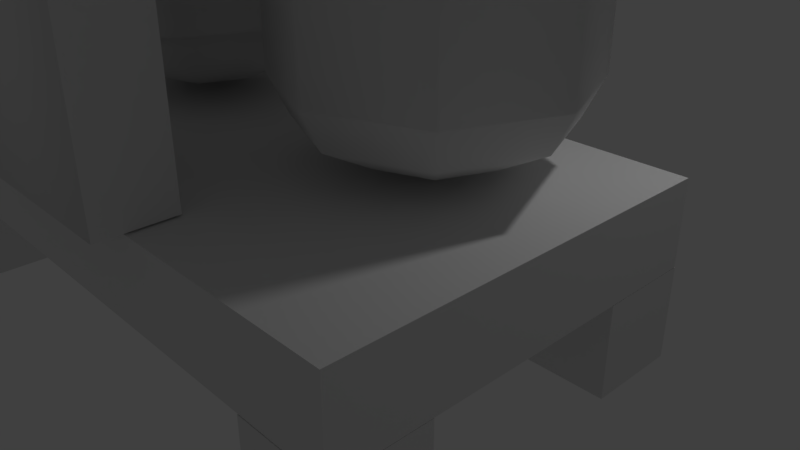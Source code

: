 # Source: o2_plant.blend  (saved by Blender 2.79.0; exported with 4.5.12 LTS)
import bpy
from mathutils import Matrix  # noqa: F401  (used for matrix-valued properties, if any)

bpy.ops.wm.read_factory_settings(use_empty=True)
scene = bpy.context.scene
scene.name = 'Scene'

# ---- collections
col_collection_1 = bpy.data.collections.new('Collection 1'); scene.collection.children.link(col_collection_1)

# ---- materials (node trees are filled in below, after node groups)
mat_material = bpy.data.materials.new('Material')
mat_material.alpha_threshold = 0.0
mat_material.use_transparent_shadow = False
mat_material.roughness = 0.5
mat_material.line_color = (0.0, 0.0, 0.0, 1.0)

# ---- material node trees

# ---- world
world_world = bpy.data.worlds.new('World'); scene.world = world_world
world_world.color = (0.05088, 0.05088, 0.05088)
world_world.use_sun_shadow = False
world_world.sun_shadow_jitter_overblur = 0.0
world_world.cycles.sampling_method = 'MANUAL'

# ---- cameras
cam_camera = bpy.data.cameras.new('Camera')
cam_camera.clip_end = 100.0
cam_camera.lens = 35.0
cam_camera.sensor_width = 32.0
cam_camera.sensor_height = 18.0
cam_camera.ortho_scale = 7.314
cam_camera.dof.focus_distance = 0.0
cam_camera.dof.aperture_fstop = 128.0

# ---- lights
light_lamp = bpy.data.lights.new('Lamp', 'POINT')
light_lamp.transmission_factor = 0.0
light_lamp.cutoff_distance = 30.0
light_lamp.energy = 100.0
light_lamp.shadow_buffer_clip_start = 1.001
light_lamp.shadow_soft_size = 0.1
light_lamp.shadow_maximum_resolution = 0.006
light_lamp.use_absolute_resolution = True

# ---- meshes
me_cube = bpy.data.meshes.new('Cube')
me_cube.from_pydata([(1.268, 0.2413, 0.3569), (1.268, -1.248, 0.3569), (-1.268, -1.248, 0.3569), (-1.268, 0.2413, 0.3569), (1.268, 0.2413, 0.6805), (1.268, -1.248, 0.6805), (-1.268, -1.248, 0.6805), (-1.268, 0.2413, 0.6805), (0.3867, -0.2806, 0.7489), (0.4644, -0.4684, 2.729), (0.6522, 0.1793, 2.624), (0.327, -0.6059, 2.624), (0.2767, -0.6562, 2.481), (0.1922, -0.2806, 0.8539), (0.1211, -0.2806, 0.9974), (0.6522, -0.01508, 2.729), (1.028, 0.09493, 0.9974), (0.9775, 0.04461, 0.8539), (0.6522, -0.8118, 2.481), (0.6522, -0.7406, 2.624), (0.6522, -0.5462, 2.729), (0.4644, -0.09286, 2.729), (0.84, -0.4684, 2.729), (0.9775, -0.6059, 2.624), (1.028, -0.6562, 2.481), (0.2767, -0.6562, 0.9974), (0.327, 0.04461, 2.624), (0.327, -0.6059, 0.8539), (0.4644, -0.4684, 0.7489), (0.84, -0.09286, 0.7489), (0.2767, 0.09493, 2.481), (0.6522, -0.5462, 0.7489), (1.183, -0.2806, 2.481), (1.112, -0.2806, 2.624), (0.9178, -0.2806, 2.729), (0.6522, -0.2806, 2.768), (0.6522, -0.7406, 0.8539), (0.9178, -0.2806, 0.7489), (0.84, -0.09286, 2.729), (0.9775, 0.04461, 2.624), (1.028, 0.09493, 2.481), (0.6522, -0.8118, 0.9974), (0.6522, -0.01508, 0.7489), (1.028, -0.6562, 0.9974), (0.9775, -0.6059, 0.8539), (1.112, -0.2806, 0.8539), (1.183, -0.2806, 0.9974), (0.6522, 0.2505, 0.9974), (0.6522, 0.1793, 0.8539), (0.6522, 0.2505, 2.481), (0.84, -0.4684, 0.7489), (0.1211, -0.2806, 2.481), (0.1922, -0.2806, 2.624), (0.2767, 0.09493, 0.9974), (0.327, 0.04461, 0.8539), (0.3867, -0.2806, 2.729), (0.4644, -0.09286, 0.7489), (0.6522, -0.2806, 0.7104), (-0.9151, -0.2806, 0.7489), (-0.8373, -0.4684, 2.729), (-0.6495, 0.1793, 2.624), (-0.9748, -0.6059, 2.624), (-1.025, -0.6562, 2.481), (-1.11, -0.2806, 0.8539), (-1.181, -0.2806, 0.9974), (-0.6495, -0.01508, 2.729), (-0.274, 0.09493, 0.9974), (-0.3243, 0.04461, 0.8539), (-0.6495, -0.8118, 2.481), (-0.6495, -0.7406, 2.624), (-0.6495, -0.5462, 2.729), (-0.8373, -0.09286, 2.729), (-0.4618, -0.4684, 2.729), (-0.3243, -0.6059, 2.624), (-0.274, -0.6562, 2.481), (-1.025, -0.6562, 0.9974), (-0.9748, 0.04461, 2.624), (-0.9748, -0.6059, 0.8539), (-0.8373, -0.4684, 0.7489), (-0.4618, -0.09286, 0.7489), (-1.025, 0.09493, 2.481), (-0.6495, -0.5462, 0.7489), (-0.1184, -0.2806, 2.481), (-0.1896, -0.2806, 2.624), (-0.384, -0.2806, 2.729), (-0.6495, -0.2806, 2.768), (-0.6495, -0.7406, 0.8539), (-0.384, -0.2806, 0.7489), (-0.4618, -0.09286, 2.729), (-0.3243, 0.04461, 2.624), (-0.274, 0.09493, 2.481), (-0.6495, -0.8118, 0.9974), (-0.6495, -0.01508, 0.7489), (-0.274, -0.6562, 0.9974), (-0.3243, -0.6059, 0.8539), (-0.1896, -0.2806, 0.8539), (-0.1184, -0.2806, 0.9974), (-0.6495, 0.2505, 0.9974), (-0.6495, 0.1793, 0.8539), (-0.6495, 0.2505, 2.481), (-0.4618, -0.4684, 0.7489), (-1.181, -0.2806, 2.481), (-1.11, -0.2806, 2.624), (-1.025, 0.09493, 0.9974), (-0.9748, 0.04461, 0.8539), (-0.9151, -0.2806, 2.729), (-0.8373, -0.09286, 0.7489), (-0.6495, -0.2806, 0.7104), (-0.4139, -1.349, 0.6878), (-0.4139, -1.349, 1.799), (-0.4139, -1.071, 0.6878), (-0.4139, -1.071, 2.003), (0.4139, -1.349, 0.6878), (0.4139, -1.349, 1.799), (0.4139, -1.071, 0.6878), (0.4139, -1.071, 2.003), (-1.268, -1.247, -0.0001561), (-1.268, -1.247, 0.3554), (-1.268, -0.8917, -0.0001561), (-1.268, -0.8917, 0.3554), (-0.9128, -1.247, -0.0001561), (-0.9128, -1.247, 0.3554), (-0.9128, -0.8917, -0.0001561), (-0.9128, -0.8917, 0.3554), (0.9128, -1.25, -0.0001561), (0.9128, -1.25, 0.3554), (0.9128, -0.8942, -0.0001561), (0.9128, -0.8942, 0.3554), (1.268, -1.25, -0.0001561), (1.268, -1.25, 0.3554), (1.268, -0.8942, -0.0001561), (1.268, -0.8942, 0.3554), (0.9128, -0.1104, -0.0001561), (0.9128, -0.1104, 0.3554), (0.9128, 0.2451, -0.0001561), (0.9128, 0.2451, 0.3554), (1.268, -0.1104, -0.0001561), (1.268, -0.1104, 0.3554), (1.268, 0.2451, -0.0001561), (1.268, 0.2451, 0.3554), (-1.268, -0.1104, -0.0001561), (-1.268, -0.1104, 0.3554), (-1.268, 0.2451, -0.0001561), (-1.268, 0.2451, 0.3554), (-0.9128, -0.1104, -0.0001561), (-0.9128, -0.1104, 0.3554), (-0.9128, 0.2451, -0.0001561), (-0.9128, 0.2451, 0.3554)], [], [(0, 1, 2, 3), (4, 7, 6, 5), (0, 4, 5, 1), (1, 5, 6, 2), (2, 6, 7, 3), (4, 0, 3, 7), (41, 36, 44, 43), (44, 50, 37, 45), (45, 37, 29, 17), (56, 57, 8), (30, 26, 10, 49), (21, 35, 15), (36, 31, 50, 44), (42, 57, 56), (48, 42, 56, 54), (12, 11, 52, 51), (18, 19, 11, 12), (46, 45, 17, 16), (53, 54, 13, 14), (50, 57, 37), (19, 20, 9, 11), (24, 23, 19, 18), (20, 35, 9), (55, 35, 21), (32, 33, 23, 24), (54, 56, 8, 13), (23, 22, 20, 19), (22, 35, 20), (13, 8, 28, 27), (29, 57, 42), (33, 34, 22, 23), (39, 38, 34, 33), (28, 57, 31), (37, 57, 29), (40, 39, 33, 32), (51, 52, 26, 30), (31, 57, 50), (25, 27, 36, 41), (8, 57, 28), (38, 35, 34), (9, 35, 55), (27, 28, 31, 36), (47, 48, 54, 53), (10, 15, 38, 39), (15, 35, 38), (11, 9, 55, 52), (34, 35, 22), (49, 10, 39, 40), (52, 55, 21, 26), (16, 17, 48, 47), (17, 29, 42, 48), (14, 13, 27, 25), (43, 44, 45, 46), (26, 21, 15, 10), (46, 43, 41, 25, 14, 53, 47, 16), (30, 49, 40, 32, 24, 18, 12, 51), (24, 18, 41, 43), (32, 24, 43, 46), (46, 16, 40, 32), (16, 47, 49, 40), (47, 53, 30, 49), (53, 14, 51, 30), (14, 25, 12, 51), (25, 41, 18, 12), (91, 86, 94, 93), (94, 100, 87, 95), (95, 87, 79, 67), (106, 107, 58), (80, 76, 60, 99), (71, 85, 65), (86, 81, 100, 94), (92, 107, 106), (98, 92, 106, 104), (62, 61, 102, 101), (68, 69, 61, 62), (96, 95, 67, 66), (103, 104, 63, 64), (100, 107, 87), (69, 70, 59, 61), (74, 73, 69, 68), (70, 85, 59), (105, 85, 71), (82, 83, 73, 74), (104, 106, 58, 63), (73, 72, 70, 69), (72, 85, 70), (63, 58, 78, 77), (79, 107, 92), (83, 84, 72, 73), (89, 88, 84, 83), (78, 107, 81), (87, 107, 79), (90, 89, 83, 82), (101, 102, 76, 80), (81, 107, 100), (75, 77, 86, 91), (58, 107, 78), (88, 85, 84), (59, 85, 105), (77, 78, 81, 86), (97, 98, 104, 103), (60, 65, 88, 89), (65, 85, 88), (61, 59, 105, 102), (84, 85, 72), (99, 60, 89, 90), (102, 105, 71, 76), (66, 67, 98, 97), (67, 79, 92, 98), (64, 63, 77, 75), (93, 94, 95, 96), (76, 71, 65, 60), (96, 66, 97, 103, 64, 75, 91, 93), (80, 99, 90, 82, 74, 68, 62, 101), (74, 68, 91, 93), (82, 74, 93, 96), (96, 66, 90, 82), (66, 97, 99, 90), (97, 103, 80, 99), (103, 64, 101, 80), (64, 75, 62, 101), (75, 91, 68, 62), (108, 109, 111, 110), (110, 111, 115, 114), (114, 115, 113, 112), (112, 113, 109, 108), (110, 114, 112, 108), (115, 111, 109, 113), (116, 117, 119, 118), (118, 119, 123, 122), (122, 123, 121, 120), (120, 121, 117, 116), (118, 122, 120, 116), (123, 119, 117, 121), (124, 125, 127, 126), (126, 127, 131, 130), (130, 131, 129, 128), (128, 129, 125, 124), (126, 130, 128, 124), (131, 127, 125, 129), (132, 133, 135, 134), (134, 135, 139, 138), (138, 139, 137, 136), (136, 137, 133, 132), (134, 138, 136, 132), (139, 135, 133, 137), (140, 141, 143, 142), (142, 143, 147, 146), (146, 147, 145, 144), (144, 145, 141, 140), (142, 146, 144, 140), (147, 143, 141, 145)])
me_cube.polygons.foreach_set('use_smooth', [0, 0, 0, 0, 0, 0, 1, 1, 1, 1, 1, 1, 1, 1, 1, 1, 1, 1, 1, 1, 1, 1, 1, 1, 1, 1, 1, 1, 1, 1, 1, 1, 1, 1, 1, 1, 1, 1, 1, 1, 1, 1, 1, 1, 1, 1, 1, 1, 1, 1, 1, 1, 1, 1, 1, 1, 1, 1, 1, 1, 1, 1, 1, 1, 1, 1, 1, 1, 1, 1, 1, 1, 1, 1, 1, 1, 1, 1, 1, 1, 1, 1, 1, 1, 1, 1, 1, 1, 1, 1, 1, 1, 1, 1, 1, 1, 1, 1, 1, 1, 1, 1, 1, 1, 1, 1, 1, 1, 1, 1, 1, 1, 1, 1, 1, 1, 1, 1, 1, 1, 1, 1, 0, 0, 0, 1, 0, 1, 0, 0, 0, 0, 0, 0, 0, 0, 0, 0, 0, 0, 0, 0, 0, 0, 0, 0, 0, 0, 0, 0, 0, 0])
_uv = me_cube.uv_layers.new(name='UVMap')
_uv.uv.foreach_set('vector', [0.4751, 0.0007075, 0.2386, 0.0007074, 0.2386, 0.4034, 0.4751, 0.4034, 0.2372, 0.0007074, 0.2372, 0.4034, 0.0007075, 0.4034, 0.0007074, 0.0007076, 0.905, 0.158, 0.9564, 0.158, 0.9564, 0.3945, 0.905, 0.3945, 0.7287, 0.7384, 0.6773, 0.7384, 0.6773, 0.3358, 0.7287, 0.3358, 0.7287, 0.7399, 0.6773, 0.7399, 0.6773, 0.9763, 0.7287, 0.9763, 0.7301, 0.5606, 0.7815, 0.5606, 0.7815, 0.158, 0.7301, 0.158, 0.9765, 0.06035, 0.9993, 0.06035, 0.9993, 0.112, 0.9765, 0.12, 0.3893, 0.8148, 0.3607, 0.8029, 0.3379, 0.8258, 0.3497, 0.8543, 0.1636, 0.9131, 0.1351, 0.9249, 0.1351, 0.9572, 0.1636, 0.969, 0.2828, 0.7707, 0.3218, 0.7868, 0.3056, 0.7478, 0.6566, 0.4747, 0.6338, 0.4826, 0.6338, 0.5343, 0.6566, 0.5343, 0.7814, 0.5906, 0.7976, 0.6295, 0.7586, 0.6134, 0.3893, 0.7589, 0.3607, 0.7707, 0.3607, 0.8029, 0.3893, 0.8148, 0.2828, 0.8029, 0.3218, 0.7868, 0.2828, 0.7707, 0.2543, 0.8148, 0.2828, 0.8029, 0.2828, 0.7707, 0.2543, 0.7589, 0.9713, 0.799, 0.9486, 0.807, 0.9486, 0.8587, 0.9713, 0.8587, 0.2177, 0.9727, 0.195, 0.9727, 0.195, 0.9211, 0.2177, 0.9131, 0.9806, 0.2176, 0.9578, 0.2176, 0.9578, 0.166, 0.9806, 0.158, 0.973, 0.6813, 0.9958, 0.6733, 0.9958, 0.6217, 0.973, 0.6217, 0.3607, 0.8029, 0.3218, 0.7868, 0.3379, 0.8258, 0.8651, 0.6575, 0.8365, 0.6457, 0.8365, 0.6134, 0.8651, 0.6016, 0.2785, 0.9136, 0.3013, 0.9216, 0.3013, 0.9732, 0.2785, 0.9732, 0.8365, 0.6457, 0.7976, 0.6295, 0.8365, 0.6134, 0.8137, 0.5906, 0.7976, 0.6295, 0.7814, 0.5906, 0.9471, 0.8587, 0.9243, 0.8587, 0.9243, 0.807, 0.9471, 0.799, 0.2543, 0.7589, 0.2828, 0.7707, 0.3056, 0.7478, 0.2938, 0.7193, 0.8255, 0.697, 0.8137, 0.6685, 0.8365, 0.6457, 0.8651, 0.6575, 0.8137, 0.6685, 0.7976, 0.6295, 0.8365, 0.6457, 0.2938, 0.7193, 0.3056, 0.7478, 0.3379, 0.7478, 0.3497, 0.7193, 0.3056, 0.8258, 0.3218, 0.7868, 0.2828, 0.8029, 0.1337, 0.969, 0.1051, 0.9572, 0.1051, 0.9249, 0.1337, 0.9131, 0.7301, 0.6575, 0.7586, 0.6457, 0.7814, 0.6685, 0.7696, 0.697, 0.3379, 0.7478, 0.3218, 0.7868, 0.3607, 0.7707, 0.3379, 0.8258, 0.3218, 0.7868, 0.3056, 0.8258, 0.9471, 0.9183, 0.9243, 0.9103, 0.9243, 0.8587, 0.9471, 0.8587, 0.9713, 0.8587, 0.9486, 0.8587, 0.9486, 0.9103, 0.9713, 0.9183, 0.3607, 0.7707, 0.3218, 0.7868, 0.3607, 0.8029, 0.9765, 0.0007074, 0.9993, 0.008698, 0.9993, 0.06035, 0.9765, 0.06035, 0.3056, 0.7478, 0.3218, 0.7868, 0.3379, 0.7478, 0.7586, 0.6457, 0.7976, 0.6295, 0.7814, 0.6685, 0.8365, 0.6134, 0.7976, 0.6295, 0.8137, 0.5906, 0.3497, 0.7193, 0.3379, 0.7478, 0.3607, 0.7707, 0.3893, 0.7589, 0.3269, 0.9732, 0.3497, 0.9732, 0.3497, 0.9216, 0.3269, 0.9136, 0.7301, 0.6016, 0.7586, 0.6134, 0.7586, 0.6457, 0.7301, 0.6575, 0.7586, 0.6134, 0.7976, 0.6295, 0.7586, 0.6457, 0.8651, 0.6016, 0.8365, 0.6134, 0.8137, 0.5906, 0.8255, 0.562, 0.7814, 0.6685, 0.7976, 0.6295, 0.8137, 0.6685, 0.6566, 0.5343, 0.6338, 0.5343, 0.6338, 0.586, 0.6566, 0.5939, 0.8255, 0.562, 0.8137, 0.5906, 0.7814, 0.5906, 0.7696, 0.562, 0.3027, 0.9732, 0.3255, 0.9652, 0.3255, 0.9136, 0.3027, 0.9136, 0.2938, 0.8543, 0.3056, 0.8258, 0.2828, 0.8029, 0.2543, 0.8148, 0.973, 0.6217, 0.9958, 0.6217, 0.9958, 0.57, 0.973, 0.562, 0.9806, 0.2773, 0.9578, 0.2693, 0.9578, 0.2176, 0.9806, 0.2176, 0.7696, 0.562, 0.7814, 0.5906, 0.7586, 0.6134, 0.7301, 0.6016, 0.2999, 0.7179, 0.3645, 0.7179, 0.4102, 0.6723, 0.4102, 0.6077, 0.3645, 0.562, 0.2999, 0.562, 0.2543, 0.6077, 0.2543, 0.6723, 0.6428, 0.0007075, 0.5972, 0.04636, 0.5972, 0.1109, 0.6428, 0.1566, 0.7074, 0.1566, 0.7531, 0.1109, 0.7531, 0.04636, 0.7074, 0.0007074, 0.1932, 0.615, 0.2529, 0.615, 0.2529, 0.8506, 0.1932, 0.8506, 0.4116, 0.6418, 0.4712, 0.6418, 0.4712, 0.8773, 0.4116, 0.8773, 0.8425, 0.3935, 0.7829, 0.3935, 0.7829, 0.158, 0.8425, 0.158, 0.2529, 0.9117, 0.2529, 0.852, 0.01732, 0.852, 0.01732, 0.9117, 0.7911, 0.934, 0.8508, 0.934, 0.8508, 0.6984, 0.7911, 0.6984, 0.4765, 0.4732, 0.5361, 0.4732, 0.5361, 0.2377, 0.4765, 0.2377, 0.5361, 0.4732, 0.5958, 0.4732, 0.5958, 0.2377, 0.5361, 0.2377, 0.9261, 0.7976, 0.8665, 0.7976, 0.8665, 0.562, 0.9261, 0.562, 0.8665, 0.9148, 0.8893, 0.9148, 0.8893, 0.9664, 0.8665, 0.9744, 0.5719, 0.7669, 0.5601, 0.7384, 0.5278, 0.7384, 0.516, 0.7669, 0.516, 0.7669, 0.5278, 0.7384, 0.505, 0.7156, 0.4765, 0.7274, 0.5278, 0.6605, 0.544, 0.6994, 0.5601, 0.6605, 0.2771, 0.9136, 0.2543, 0.9216, 0.2543, 0.9732, 0.2771, 0.9732, 0.1072, 0.7254, 0.0682, 0.7092, 0.1072, 0.6931, 0.6115, 0.7274, 0.5829, 0.7156, 0.5601, 0.7384, 0.5719, 0.7669, 0.505, 0.6833, 0.544, 0.6994, 0.5278, 0.6605, 0.4765, 0.6715, 0.505, 0.6833, 0.5278, 0.6605, 0.516, 0.6319, 0.3928, 0.8557, 0.37, 0.8637, 0.37, 0.9154, 0.3928, 0.9154, 0.9806, 0.3383, 0.9578, 0.3383, 0.9578, 0.2867, 0.9806, 0.2787, 0.9751, 0.06035, 0.9523, 0.06035, 0.9523, 0.008698, 0.9751, 0.0007074, 0.9728, 0.9183, 0.9955, 0.9103, 0.9955, 0.8587, 0.9728, 0.8587, 0.5601, 0.7384, 0.544, 0.6994, 0.5278, 0.7384, 0.0007074, 0.7372, 0.02923, 0.7254, 0.05206, 0.7482, 0.04024, 0.7767, 0.9806, 0.398, 0.9578, 0.39, 0.9578, 0.3383, 0.9806, 0.3383, 0.02923, 0.7254, 0.0682, 0.7092, 0.05206, 0.7482, 0.08434, 0.7482, 0.0682, 0.7092, 0.1072, 0.7254, 0.9509, 0.06035, 0.9281, 0.06035, 0.9281, 0.008698, 0.9509, 0.0007074, 0.516, 0.6319, 0.5278, 0.6605, 0.5601, 0.6605, 0.5719, 0.6319, 0.0007074, 0.6813, 0.02923, 0.6931, 0.02923, 0.7254, 0.0007074, 0.7372, 0.02923, 0.6931, 0.0682, 0.7092, 0.02923, 0.7254, 0.1037, 0.9131, 0.0752, 0.9249, 0.0752, 0.9572, 0.1037, 0.969, 0.505, 0.7156, 0.544, 0.6994, 0.505, 0.6833, 0.04024, 0.6418, 0.05206, 0.6703, 0.02923, 0.6931, 0.0007074, 0.6813, 0.09615, 0.6418, 0.08434, 0.6703, 0.05206, 0.6703, 0.04024, 0.6418, 0.5829, 0.6833, 0.544, 0.6994, 0.5829, 0.7156, 0.5278, 0.7384, 0.544, 0.6994, 0.505, 0.7156, 0.9509, 0.12, 0.9281, 0.112, 0.9281, 0.06035, 0.9509, 0.06035, 0.3928, 0.9154, 0.37, 0.9154, 0.37, 0.967, 0.3928, 0.975, 0.5829, 0.7156, 0.544, 0.6994, 0.5601, 0.7384, 0.8907, 0.9148, 0.9135, 0.9228, 0.9135, 0.9744, 0.8907, 0.9744, 0.5601, 0.6605, 0.544, 0.6994, 0.5829, 0.6833, 0.08434, 0.6703, 0.0682, 0.7092, 0.05206, 0.6703, 0.05206, 0.7482, 0.0682, 0.7092, 0.08434, 0.7482, 0.6115, 0.6715, 0.5829, 0.6833, 0.5829, 0.7156, 0.6115, 0.7274, 0.9806, 0.459, 0.9578, 0.459, 0.9578, 0.5107, 0.9806, 0.5187, 0.1357, 0.6813, 0.1072, 0.6931, 0.08434, 0.6703, 0.09615, 0.6418, 0.1072, 0.6931, 0.0682, 0.7092, 0.08434, 0.6703, 0.04024, 0.7767, 0.05206, 0.7482, 0.08434, 0.7482, 0.09615, 0.7767, 0.05206, 0.6703, 0.0682, 0.7092, 0.02923, 0.6931, 0.2419, 0.9131, 0.2192, 0.9131, 0.2192, 0.9647, 0.2419, 0.9727, 0.1935, 0.969, 0.165, 0.9572, 0.165, 0.9249, 0.1935, 0.9131, 0.9806, 0.3994, 0.9578, 0.4074, 0.9578, 0.459, 0.9806, 0.459, 0.4765, 0.7274, 0.505, 0.7156, 0.505, 0.6833, 0.4765, 0.6715, 0.9728, 0.8587, 0.9955, 0.8587, 0.9955, 0.807, 0.9728, 0.799, 0.9751, 0.12, 0.9523, 0.112, 0.9523, 0.06035, 0.9751, 0.06035, 0.1357, 0.7372, 0.1072, 0.7254, 0.1072, 0.6931, 0.1357, 0.6813, 0.4765, 0.5203, 0.5221, 0.4747, 0.5867, 0.4747, 0.6324, 0.5203, 0.6324, 0.5849, 0.5867, 0.6305, 0.5221, 0.6305, 0.4765, 0.5849, 0.2543, 0.4504, 0.2543, 0.515, 0.2999, 0.5606, 0.3645, 0.5606, 0.4102, 0.515, 0.4102, 0.4504, 0.3645, 0.4048, 0.2999, 0.4048, 0.9036, 0.3935, 0.8439, 0.3935, 0.8439, 0.158, 0.9036, 0.158, 0.6129, 0.6319, 0.6725, 0.6319, 0.6725, 0.8675, 0.6129, 0.8675, 0.4712, 0.6403, 0.4116, 0.6403, 0.4116, 0.4048, 0.4712, 0.4048, 0.0007074, 0.6403, 0.06035, 0.6403, 0.06035, 0.4048, 0.0007074, 0.4048, 0.06035, 0.6403, 0.12, 0.6403, 0.12, 0.4048, 0.06035, 0.4048, 0.4765, 0.2363, 0.5361, 0.2363, 0.5361, 0.0007074, 0.4765, 0.0007075, 0.5361, 0.2363, 0.5958, 0.2363, 0.5958, 0.0007075, 0.5361, 0.0007074, 0.7897, 0.934, 0.7301, 0.934, 0.7301, 0.6984, 0.7897, 0.6984, 0.9275, 0.562, 0.9275, 0.7384, 0.9716, 0.7709, 0.9716, 0.562, 0.2529, 0.6136, 0.2529, 0.4048, 0.1214, 0.4048, 0.1214, 0.6136, 0.1918, 0.615, 0.1918, 0.8239, 0.1478, 0.7914, 0.1478, 0.615, 0.5972, 0.3344, 0.5972, 0.158, 0.7287, 0.158, 0.7287, 0.3344, 0.1322, 0.7781, 0.0007074, 0.7781, 0.0007074, 0.8222, 0.1322, 0.8222, 0.4765, 0.7683, 0.608, 0.7683, 0.608, 0.8124, 0.4765, 0.8124, 0.6537, 0.3923, 0.6537, 0.3358, 0.5972, 0.3358, 0.5972, 0.3923, 0.533, 0.8703, 0.533, 0.8138, 0.4765, 0.8138, 0.4765, 0.8703, 0.7545, 0.05717, 0.7545, 0.0007074, 0.8109, 0.0007074, 0.8109, 0.05717, 0.6129, 0.9254, 0.6129, 0.8689, 0.6693, 0.8689, 0.6693, 0.9254, 0.9267, 0.05858, 0.8702, 0.05858, 0.8702, 0.115, 0.9267, 0.115, 0.8408, 0.4528, 0.8972, 0.4528, 0.8972, 0.5093, 0.8408, 0.5093, 0.6537, 0.4501, 0.6537, 0.3937, 0.5972, 0.3937, 0.5972, 0.4501, 0.3686, 0.9122, 0.3686, 0.8557, 0.3122, 0.8557, 0.3122, 0.9122, 0.8123, 0.05717, 0.8123, 0.0007074, 0.8688, 0.0007074, 0.8688, 0.05717, 0.8986, 0.5093, 0.8986, 0.4528, 0.9551, 0.4528, 0.9551, 0.5093, 0.9267, 0.0007074, 0.8702, 0.0007074, 0.8702, 0.05717, 0.9267, 0.05717, 0.8665, 0.8569, 0.9229, 0.8569, 0.9229, 0.9134, 0.8665, 0.9134, 0.8109, 0.115, 0.8109, 0.05858, 0.7545, 0.05858, 0.7545, 0.115, 0.5908, 0.8703, 0.5908, 0.8138, 0.5344, 0.8138, 0.5344, 0.8703, 0.8123, 0.115, 0.8123, 0.05858, 0.8688, 0.05858, 0.8688, 0.115, 0.01732, 0.9695, 0.01732, 0.9131, 0.07378, 0.9131, 0.07378, 0.9695, 0.3108, 0.8557, 0.2543, 0.8557, 0.2543, 0.9122, 0.3108, 0.9122, 0.4116, 0.8787, 0.468, 0.8787, 0.468, 0.9352, 0.4116, 0.9352, 0.8393, 0.5093, 0.8393, 0.4528, 0.7829, 0.4528, 0.7829, 0.5093, 0.9229, 0.8555, 0.9229, 0.799, 0.8665, 0.799, 0.8665, 0.8555, 0.7829, 0.4514, 0.7829, 0.395, 0.8393, 0.395, 0.8393, 0.4514, 0.4765, 0.9281, 0.4765, 0.8717, 0.533, 0.8717, 0.533, 0.9281, 0.8972, 0.395, 0.8408, 0.395, 0.8408, 0.4514, 0.8972, 0.4514, 0.5344, 0.8717, 0.5908, 0.8717, 0.5908, 0.9281, 0.5344, 0.9281])
me_cube.materials.append(mat_material)
me_cube.use_remesh_preserve_volume = False
me_cube.use_remesh_preserve_attributes = False
me_cube.use_mirror_vertex_groups = False
me_cube.update()

# ---- objects
ob_cube = bpy.data.objects.new('Cube', me_cube)
ob_lamp = bpy.data.objects.new('Lamp', light_lamp)
ob_camera = bpy.data.objects.new('Camera', cam_camera)

# ---- transforms, parenting, visibility, modifiers, constraints
ob_cube.location = (0.0, 0.0, 0.0)
ob_cube.scale = (3.0, 3.0, 3.0)
ob_cube.lock_rotations_4d = False
ob_cube.empty_display_type = 'ARROWS'
ob_cube.lineart.crease_threshold = 0.0
ob_lamp.location = (4.076, 1.005, 5.904)
ob_lamp.rotation_euler = (0.6503, 0.05522, 1.866)
ob_lamp.lock_rotations_4d = False
ob_lamp.empty_display_type = 'ARROWS'
ob_lamp.color = (0.0, 0.0, 0.0, 0.0)
ob_lamp.lineart.crease_threshold = 0.0
ob_camera.location = (7.481, -6.508, 5.344)
ob_camera.rotation_euler = (1.109, 0.0, 0.8149)
ob_camera.lock_rotations_4d = False
ob_camera.empty_display_type = 'ARROWS'
ob_camera.color = (0.0, 0.0, 0.0, 0.0)
ob_camera.display_type = 'WIRE'
ob_camera.lineart.crease_threshold = 0.0

# ---- collection membership
col_collection_1.objects.link(ob_cube)
col_collection_1.objects.link(ob_lamp)
col_collection_1.objects.link(ob_camera)

# ---- scene / render settings (as saved in the file)
scene.camera = ob_camera
scene.frame_start = 1; scene.frame_end = 250; scene.frame_set(1)
scene.render.engine = 'BLENDER_EEVEE_NEXT'
scene.render.resolution_percentage = 50
scene.render.dither_intensity = 0.0
scene.cycles.use_denoising = False
scene.cycles.samples = 128
scene.cycles.sampling_pattern = 'TABULATED_SOBOL'
scene.cycles.use_adaptive_sampling = False
scene.cycles.use_light_tree = False
scene.cycles.blur_glossy = 0.0
scene.cycles.sample_clamp_indirect = 0.0
scene.view_settings.view_transform = 'Standard'
bpy.context.view_layer.update()
